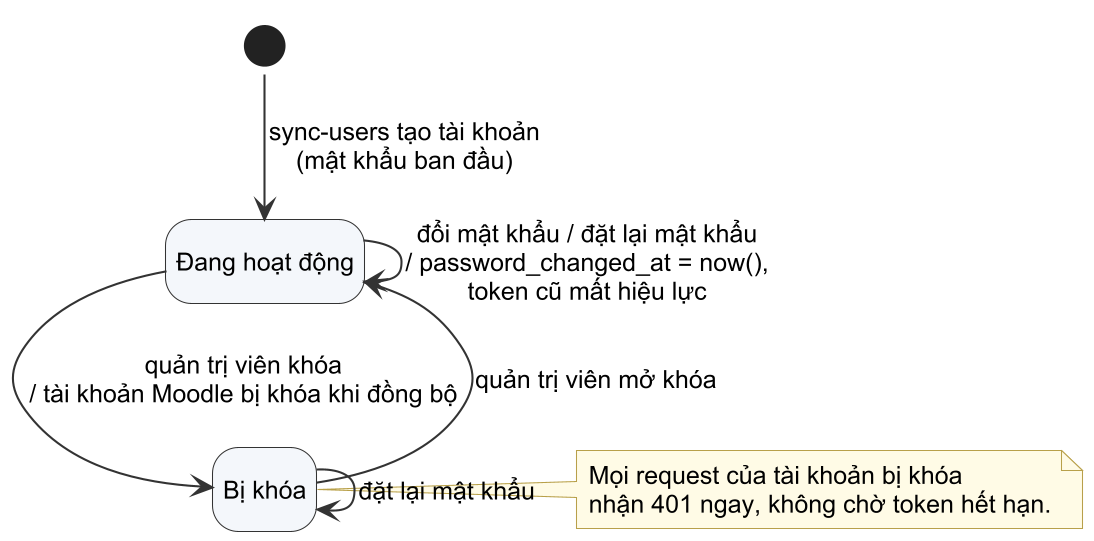

The diagram above was rendered by PlantUML. Its source (embedded in the PNG):
@startuml state_tai_khoan
!include _style.iuml
hide empty description
[*] --> HoatDong : sync-users tạo tài khoản\n(mật khẩu ban đầu)
state "Đang hoạt động" as HoatDong
state "Bị khóa" as Khoa
HoatDong --> Khoa : quản trị viên khóa\n/ tài khoản Moodle bị khóa khi đồng bộ
Khoa --> HoatDong : quản trị viên mở khóa
HoatDong --> HoatDong : đổi mật khẩu / đặt lại mật khẩu\n/ password_changed_at = now(),\ntoken cũ mất hiệu lực
Khoa --> Khoa : đặt lại mật khẩu
note right of Khoa
  Mọi request của tài khoản bị khóa
  nhận 401 ngay, không chờ token hết hạn.
end note
@enduml